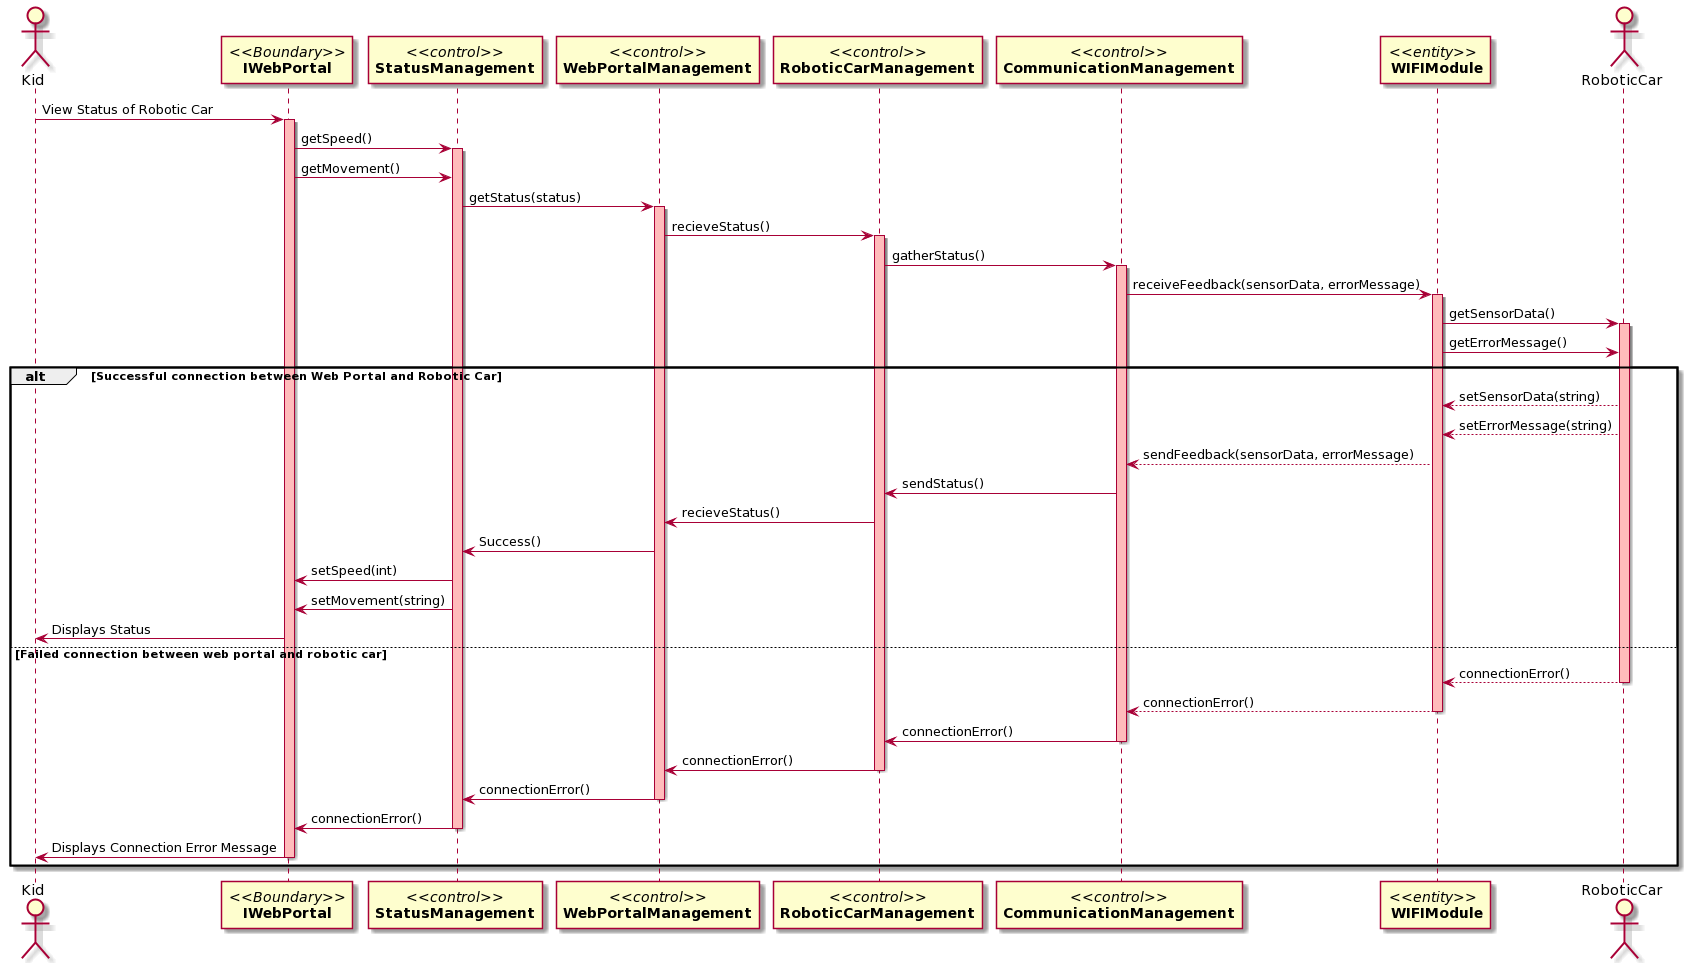

The diagram above was rendered by PlantUML. Its source (embedded in the PNG):
@startuml
actor Kid
participant "//<<Boundary>>//\n**IWebPortal**" as A
participant "//<<control>>//\n**StatusManagement**" as B
participant "//<<control>>//\n**WebPortalManagement**" as C
participant "//<<control>>//\n**RoboticCarManagement**" as D
participant "//<<control>>//\n**CommunicationManagement**" as E
participant "//<<entity>>// \n **WIFIModule**" as F
actor RoboticCar

Kid-> A:View Status of Robotic Car
activate A #FFBBBB

A -> B: getSpeed()
activate B #FFBBBB
A -> B: getMovement()

B -> C: getStatus(status)
activate C #FFBBBB

C -> D: recieveStatus()
activate D #FFBBBB

D -> E: gatherStatus()
activate E #FFBBBB

E -> F: receiveFeedback(sensorData, errorMessage)
activate F #FFBBBB

F -> RoboticCar: getSensorData() 
activate RoboticCar #FFBBBB
F -> RoboticCar: getErrorMessage()

alt Successful connection between Web Portal and Robotic Car
RoboticCar --> F: setSensorData(string)
RoboticCar --> F: setErrorMessage(string)

F --> E: sendFeedback(sensorData, errorMessage)

E -> D: sendStatus()

D -> C: recieveStatus()

C -> B: Success()

B -> A: setSpeed(int)
B -> A: setMovement(string)

A -> Kid: Displays Status

else Failed connection between web portal and robotic car
RoboticCar --> F: connectionError()
deactivate RoboticCar

F --> E: connectionError()
deactivate F 

E -> D: connectionError()
deactivate E

D -> C: connectionError()
deactivate D

C -> B: connectionError()
deactivate C

B -> A: connectionError()
deactivate B


A -> Kid: Displays Connection Error Message
deactivate A

end
@enduml